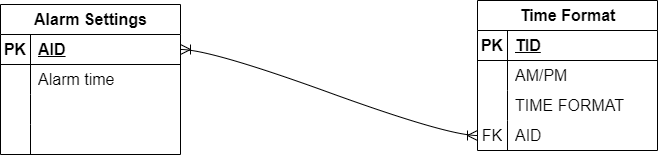

The diagram above was exported from draw.io. Its source (the exported page's mxGraphModel, read from the mxfile embedded in the PNG):
<mxGraphModel dx="1178" dy="595" grid="0" gridSize="10" guides="1" tooltips="1" connect="1" arrows="1" fold="1" page="0" pageScale="1" pageWidth="850" pageHeight="1100" math="0" shadow="0">
  <root>
    <mxCell id="0" />
    <mxCell id="1" parent="0" />
    <mxCell id="pFtfxp0d2H5jNtDgQGMh-1" value="Alarm Settings" style="shape=table;startSize=30;container=1;collapsible=1;childLayout=tableLayout;fixedRows=1;rowLines=0;fontStyle=1;align=center;resizeLast=1;html=1;fontSize=16;" parent="1" vertex="1">
      <mxGeometry x="-125" y="12" width="180" height="150" as="geometry" />
    </mxCell>
    <mxCell id="pFtfxp0d2H5jNtDgQGMh-2" value="" style="shape=tableRow;horizontal=0;startSize=0;swimlaneHead=0;swimlaneBody=0;fillColor=none;collapsible=0;dropTarget=0;points=[[0,0.5],[1,0.5]];portConstraint=eastwest;top=0;left=0;right=0;bottom=1;fontSize=16;" parent="pFtfxp0d2H5jNtDgQGMh-1" vertex="1">
      <mxGeometry y="30" width="180" height="30" as="geometry" />
    </mxCell>
    <mxCell id="pFtfxp0d2H5jNtDgQGMh-3" value="PK" style="shape=partialRectangle;connectable=0;fillColor=none;top=0;left=0;bottom=0;right=0;fontStyle=1;overflow=hidden;whiteSpace=wrap;html=1;fontSize=16;" parent="pFtfxp0d2H5jNtDgQGMh-2" vertex="1">
      <mxGeometry width="30" height="30" as="geometry">
        <mxRectangle width="30" height="30" as="alternateBounds" />
      </mxGeometry>
    </mxCell>
    <mxCell id="pFtfxp0d2H5jNtDgQGMh-4" value="AID" style="shape=partialRectangle;connectable=0;fillColor=none;top=0;left=0;bottom=0;right=0;align=left;spacingLeft=6;fontStyle=5;overflow=hidden;whiteSpace=wrap;html=1;fontSize=16;" parent="pFtfxp0d2H5jNtDgQGMh-2" vertex="1">
      <mxGeometry x="30" width="150" height="30" as="geometry">
        <mxRectangle width="150" height="30" as="alternateBounds" />
      </mxGeometry>
    </mxCell>
    <mxCell id="pFtfxp0d2H5jNtDgQGMh-5" value="" style="shape=tableRow;horizontal=0;startSize=0;swimlaneHead=0;swimlaneBody=0;fillColor=none;collapsible=0;dropTarget=0;points=[[0,0.5],[1,0.5]];portConstraint=eastwest;top=0;left=0;right=0;bottom=0;fontSize=16;" parent="pFtfxp0d2H5jNtDgQGMh-1" vertex="1">
      <mxGeometry y="60" width="180" height="30" as="geometry" />
    </mxCell>
    <mxCell id="pFtfxp0d2H5jNtDgQGMh-6" value="" style="shape=partialRectangle;connectable=0;fillColor=none;top=0;left=0;bottom=0;right=0;editable=1;overflow=hidden;whiteSpace=wrap;html=1;fontSize=16;" parent="pFtfxp0d2H5jNtDgQGMh-5" vertex="1">
      <mxGeometry width="30" height="30" as="geometry">
        <mxRectangle width="30" height="30" as="alternateBounds" />
      </mxGeometry>
    </mxCell>
    <mxCell id="pFtfxp0d2H5jNtDgQGMh-7" value="Alarm time" style="shape=partialRectangle;connectable=0;fillColor=none;top=0;left=0;bottom=0;right=0;align=left;spacingLeft=6;overflow=hidden;whiteSpace=wrap;html=1;fontSize=16;" parent="pFtfxp0d2H5jNtDgQGMh-5" vertex="1">
      <mxGeometry x="30" width="150" height="30" as="geometry">
        <mxRectangle width="150" height="30" as="alternateBounds" />
      </mxGeometry>
    </mxCell>
    <mxCell id="pFtfxp0d2H5jNtDgQGMh-8" value="" style="shape=tableRow;horizontal=0;startSize=0;swimlaneHead=0;swimlaneBody=0;fillColor=none;collapsible=0;dropTarget=0;points=[[0,0.5],[1,0.5]];portConstraint=eastwest;top=0;left=0;right=0;bottom=0;fontSize=16;" parent="pFtfxp0d2H5jNtDgQGMh-1" vertex="1">
      <mxGeometry y="90" width="180" height="30" as="geometry" />
    </mxCell>
    <mxCell id="pFtfxp0d2H5jNtDgQGMh-9" value="" style="shape=partialRectangle;connectable=0;fillColor=none;top=0;left=0;bottom=0;right=0;editable=1;overflow=hidden;whiteSpace=wrap;html=1;fontSize=16;" parent="pFtfxp0d2H5jNtDgQGMh-8" vertex="1">
      <mxGeometry width="30" height="30" as="geometry">
        <mxRectangle width="30" height="30" as="alternateBounds" />
      </mxGeometry>
    </mxCell>
    <mxCell id="pFtfxp0d2H5jNtDgQGMh-10" value="" style="shape=partialRectangle;connectable=0;fillColor=none;top=0;left=0;bottom=0;right=0;align=left;spacingLeft=6;overflow=hidden;whiteSpace=wrap;html=1;fontSize=16;" parent="pFtfxp0d2H5jNtDgQGMh-8" vertex="1">
      <mxGeometry x="30" width="150" height="30" as="geometry">
        <mxRectangle width="150" height="30" as="alternateBounds" />
      </mxGeometry>
    </mxCell>
    <mxCell id="pFtfxp0d2H5jNtDgQGMh-11" value="" style="shape=tableRow;horizontal=0;startSize=0;swimlaneHead=0;swimlaneBody=0;fillColor=none;collapsible=0;dropTarget=0;points=[[0,0.5],[1,0.5]];portConstraint=eastwest;top=0;left=0;right=0;bottom=0;fontSize=16;" parent="pFtfxp0d2H5jNtDgQGMh-1" vertex="1">
      <mxGeometry y="120" width="180" height="30" as="geometry" />
    </mxCell>
    <mxCell id="pFtfxp0d2H5jNtDgQGMh-12" value="" style="shape=partialRectangle;connectable=0;fillColor=none;top=0;left=0;bottom=0;right=0;editable=1;overflow=hidden;whiteSpace=wrap;html=1;fontSize=16;" parent="pFtfxp0d2H5jNtDgQGMh-11" vertex="1">
      <mxGeometry width="30" height="30" as="geometry">
        <mxRectangle width="30" height="30" as="alternateBounds" />
      </mxGeometry>
    </mxCell>
    <mxCell id="pFtfxp0d2H5jNtDgQGMh-13" value="" style="shape=partialRectangle;connectable=0;fillColor=none;top=0;left=0;bottom=0;right=0;align=left;spacingLeft=6;overflow=hidden;whiteSpace=wrap;html=1;fontSize=16;" parent="pFtfxp0d2H5jNtDgQGMh-11" vertex="1">
      <mxGeometry x="30" width="150" height="30" as="geometry">
        <mxRectangle width="150" height="30" as="alternateBounds" />
      </mxGeometry>
    </mxCell>
    <mxCell id="pFtfxp0d2H5jNtDgQGMh-14" value="Time Format" style="shape=table;startSize=30;container=1;collapsible=1;childLayout=tableLayout;fixedRows=1;rowLines=0;fontStyle=1;align=center;resizeLast=1;html=1;fontSize=16;" parent="1" vertex="1">
      <mxGeometry x="352" y="8" width="180" height="150" as="geometry" />
    </mxCell>
    <mxCell id="pFtfxp0d2H5jNtDgQGMh-15" value="" style="shape=tableRow;horizontal=0;startSize=0;swimlaneHead=0;swimlaneBody=0;fillColor=none;collapsible=0;dropTarget=0;points=[[0,0.5],[1,0.5]];portConstraint=eastwest;top=0;left=0;right=0;bottom=1;fontSize=16;" parent="pFtfxp0d2H5jNtDgQGMh-14" vertex="1">
      <mxGeometry y="30" width="180" height="30" as="geometry" />
    </mxCell>
    <mxCell id="pFtfxp0d2H5jNtDgQGMh-16" value="PK" style="shape=partialRectangle;connectable=0;fillColor=none;top=0;left=0;bottom=0;right=0;fontStyle=1;overflow=hidden;whiteSpace=wrap;html=1;fontSize=16;" parent="pFtfxp0d2H5jNtDgQGMh-15" vertex="1">
      <mxGeometry width="30" height="30" as="geometry">
        <mxRectangle width="30" height="30" as="alternateBounds" />
      </mxGeometry>
    </mxCell>
    <mxCell id="pFtfxp0d2H5jNtDgQGMh-17" value="TID" style="shape=partialRectangle;connectable=0;fillColor=none;top=0;left=0;bottom=0;right=0;align=left;spacingLeft=6;fontStyle=5;overflow=hidden;whiteSpace=wrap;html=1;fontSize=16;" parent="pFtfxp0d2H5jNtDgQGMh-15" vertex="1">
      <mxGeometry x="30" width="150" height="30" as="geometry">
        <mxRectangle width="150" height="30" as="alternateBounds" />
      </mxGeometry>
    </mxCell>
    <mxCell id="pFtfxp0d2H5jNtDgQGMh-18" value="" style="shape=tableRow;horizontal=0;startSize=0;swimlaneHead=0;swimlaneBody=0;fillColor=none;collapsible=0;dropTarget=0;points=[[0,0.5],[1,0.5]];portConstraint=eastwest;top=0;left=0;right=0;bottom=0;fontSize=16;" parent="pFtfxp0d2H5jNtDgQGMh-14" vertex="1">
      <mxGeometry y="60" width="180" height="30" as="geometry" />
    </mxCell>
    <mxCell id="pFtfxp0d2H5jNtDgQGMh-19" value="" style="shape=partialRectangle;connectable=0;fillColor=none;top=0;left=0;bottom=0;right=0;editable=1;overflow=hidden;whiteSpace=wrap;html=1;fontSize=16;" parent="pFtfxp0d2H5jNtDgQGMh-18" vertex="1">
      <mxGeometry width="30" height="30" as="geometry">
        <mxRectangle width="30" height="30" as="alternateBounds" />
      </mxGeometry>
    </mxCell>
    <mxCell id="pFtfxp0d2H5jNtDgQGMh-20" value="AM/PM" style="shape=partialRectangle;connectable=0;fillColor=none;top=0;left=0;bottom=0;right=0;align=left;spacingLeft=6;overflow=hidden;whiteSpace=wrap;html=1;fontSize=16;" parent="pFtfxp0d2H5jNtDgQGMh-18" vertex="1">
      <mxGeometry x="30" width="150" height="30" as="geometry">
        <mxRectangle width="150" height="30" as="alternateBounds" />
      </mxGeometry>
    </mxCell>
    <mxCell id="pFtfxp0d2H5jNtDgQGMh-21" value="" style="shape=tableRow;horizontal=0;startSize=0;swimlaneHead=0;swimlaneBody=0;fillColor=none;collapsible=0;dropTarget=0;points=[[0,0.5],[1,0.5]];portConstraint=eastwest;top=0;left=0;right=0;bottom=0;fontSize=16;" parent="pFtfxp0d2H5jNtDgQGMh-14" vertex="1">
      <mxGeometry y="90" width="180" height="30" as="geometry" />
    </mxCell>
    <mxCell id="pFtfxp0d2H5jNtDgQGMh-22" value="" style="shape=partialRectangle;connectable=0;fillColor=none;top=0;left=0;bottom=0;right=0;editable=1;overflow=hidden;whiteSpace=wrap;html=1;fontSize=16;" parent="pFtfxp0d2H5jNtDgQGMh-21" vertex="1">
      <mxGeometry width="30" height="30" as="geometry">
        <mxRectangle width="30" height="30" as="alternateBounds" />
      </mxGeometry>
    </mxCell>
    <mxCell id="pFtfxp0d2H5jNtDgQGMh-23" value="TIME FORMAT" style="shape=partialRectangle;connectable=0;fillColor=none;top=0;left=0;bottom=0;right=0;align=left;spacingLeft=6;overflow=hidden;whiteSpace=wrap;html=1;fontSize=16;" parent="pFtfxp0d2H5jNtDgQGMh-21" vertex="1">
      <mxGeometry x="30" width="150" height="30" as="geometry">
        <mxRectangle width="150" height="30" as="alternateBounds" />
      </mxGeometry>
    </mxCell>
    <mxCell id="pFtfxp0d2H5jNtDgQGMh-24" value="" style="shape=tableRow;horizontal=0;startSize=0;swimlaneHead=0;swimlaneBody=0;fillColor=none;collapsible=0;dropTarget=0;points=[[0,0.5],[1,0.5]];portConstraint=eastwest;top=0;left=0;right=0;bottom=0;fontSize=16;" parent="pFtfxp0d2H5jNtDgQGMh-14" vertex="1">
      <mxGeometry y="120" width="180" height="30" as="geometry" />
    </mxCell>
    <mxCell id="pFtfxp0d2H5jNtDgQGMh-25" value="FK" style="shape=partialRectangle;connectable=0;fillColor=none;top=0;left=0;bottom=0;right=0;editable=1;overflow=hidden;whiteSpace=wrap;html=1;fontSize=16;" parent="pFtfxp0d2H5jNtDgQGMh-24" vertex="1">
      <mxGeometry width="30" height="30" as="geometry">
        <mxRectangle width="30" height="30" as="alternateBounds" />
      </mxGeometry>
    </mxCell>
    <mxCell id="pFtfxp0d2H5jNtDgQGMh-26" value="AID" style="shape=partialRectangle;connectable=0;fillColor=none;top=0;left=0;bottom=0;right=0;align=left;spacingLeft=6;overflow=hidden;whiteSpace=wrap;html=1;fontSize=16;" parent="pFtfxp0d2H5jNtDgQGMh-24" vertex="1">
      <mxGeometry x="30" width="150" height="30" as="geometry">
        <mxRectangle width="150" height="30" as="alternateBounds" />
      </mxGeometry>
    </mxCell>
    <mxCell id="TmJLIoCSlPpotOEchIdG-1" value="" style="edgeStyle=entityRelationEdgeStyle;fontSize=12;html=1;endArrow=ERoneToMany;startArrow=ERoneToMany;rounded=0;startSize=8;endSize=8;curved=1;exitX=1;exitY=0.5;exitDx=0;exitDy=0;entryX=0;entryY=0.5;entryDx=0;entryDy=0;" edge="1" parent="1" source="pFtfxp0d2H5jNtDgQGMh-2" target="pFtfxp0d2H5jNtDgQGMh-24">
      <mxGeometry width="100" height="100" relative="1" as="geometry">
        <mxPoint x="153" y="319" as="sourcePoint" />
        <mxPoint x="253" y="219" as="targetPoint" />
      </mxGeometry>
    </mxCell>
  </root>
</mxGraphModel>